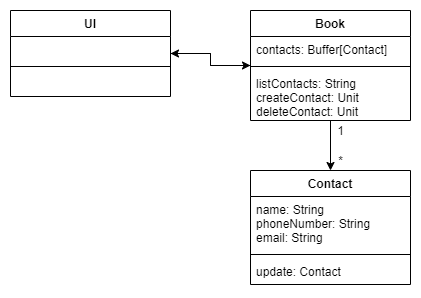

The diagram above was exported from draw.io. Its source (the exported page's mxGraphModel, read from the mxfile embedded in the PNG):
<mxGraphModel dx="1420" dy="785" grid="1" gridSize="10" guides="1" tooltips="1" connect="1" arrows="1" fold="1" page="1" pageScale="1" pageWidth="827" pageHeight="1169" math="0" shadow="0">
  <root>
    <mxCell id="WIyWlLk6GJQsqaUBKTNV-0" />
    <mxCell id="WIyWlLk6GJQsqaUBKTNV-1" parent="WIyWlLk6GJQsqaUBKTNV-0" />
    <mxCell id="E_llYtUILNRRzWhSVxr--0" value="Contact" style="swimlane;fontStyle=1;align=center;verticalAlign=top;childLayout=stackLayout;horizontal=1;startSize=26;horizontalStack=0;resizeParent=1;resizeParentMax=0;resizeLast=0;collapsible=1;marginBottom=0;" parent="WIyWlLk6GJQsqaUBKTNV-1" vertex="1">
      <mxGeometry x="240" y="160" width="160" height="114" as="geometry" />
    </mxCell>
    <mxCell id="E_llYtUILNRRzWhSVxr--1" value="name: String&#10;phoneNumber: String&#10;email: String" style="text;strokeColor=none;fillColor=none;align=left;verticalAlign=top;spacingLeft=4;spacingRight=4;overflow=hidden;rotatable=0;points=[[0,0.5],[1,0.5]];portConstraint=eastwest;" parent="E_llYtUILNRRzWhSVxr--0" vertex="1">
      <mxGeometry y="26" width="160" height="54" as="geometry" />
    </mxCell>
    <mxCell id="E_llYtUILNRRzWhSVxr--2" value="" style="line;strokeWidth=1;fillColor=none;align=left;verticalAlign=middle;spacingTop=-1;spacingLeft=3;spacingRight=3;rotatable=0;labelPosition=right;points=[];portConstraint=eastwest;" parent="E_llYtUILNRRzWhSVxr--0" vertex="1">
      <mxGeometry y="80" width="160" height="8" as="geometry" />
    </mxCell>
    <mxCell id="E_llYtUILNRRzWhSVxr--3" value="update: Contact" style="text;strokeColor=none;fillColor=none;align=left;verticalAlign=top;spacingLeft=4;spacingRight=4;overflow=hidden;rotatable=0;points=[[0,0.5],[1,0.5]];portConstraint=eastwest;" parent="E_llYtUILNRRzWhSVxr--0" vertex="1">
      <mxGeometry y="88" width="160" height="26" as="geometry" />
    </mxCell>
    <mxCell id="aHZo34xJzStsJ0b39JgD-12" style="edgeStyle=orthogonalEdgeStyle;rounded=0;orthogonalLoop=1;jettySize=auto;html=1;" edge="1" parent="WIyWlLk6GJQsqaUBKTNV-1" source="aHZo34xJzStsJ0b39JgD-0" target="aHZo34xJzStsJ0b39JgD-4">
      <mxGeometry relative="1" as="geometry" />
    </mxCell>
    <mxCell id="aHZo34xJzStsJ0b39JgD-0" value="UI" style="swimlane;fontStyle=1;align=center;verticalAlign=top;childLayout=stackLayout;horizontal=1;startSize=26;horizontalStack=0;resizeParent=1;resizeParentMax=0;resizeLast=0;collapsible=1;marginBottom=0;" vertex="1" parent="WIyWlLk6GJQsqaUBKTNV-1">
      <mxGeometry width="160" height="86" as="geometry" />
    </mxCell>
    <mxCell id="aHZo34xJzStsJ0b39JgD-1" value=" " style="text;strokeColor=none;fillColor=none;align=left;verticalAlign=top;spacingLeft=4;spacingRight=4;overflow=hidden;rotatable=0;points=[[0,0.5],[1,0.5]];portConstraint=eastwest;" vertex="1" parent="aHZo34xJzStsJ0b39JgD-0">
      <mxGeometry y="26" width="160" height="26" as="geometry" />
    </mxCell>
    <mxCell id="aHZo34xJzStsJ0b39JgD-2" value="" style="line;strokeWidth=1;fillColor=none;align=left;verticalAlign=middle;spacingTop=-1;spacingLeft=3;spacingRight=3;rotatable=0;labelPosition=right;points=[];portConstraint=eastwest;" vertex="1" parent="aHZo34xJzStsJ0b39JgD-0">
      <mxGeometry y="52" width="160" height="8" as="geometry" />
    </mxCell>
    <mxCell id="aHZo34xJzStsJ0b39JgD-3" value=" " style="text;strokeColor=none;fillColor=none;align=left;verticalAlign=top;spacingLeft=4;spacingRight=4;overflow=hidden;rotatable=0;points=[[0,0.5],[1,0.5]];portConstraint=eastwest;" vertex="1" parent="aHZo34xJzStsJ0b39JgD-0">
      <mxGeometry y="60" width="160" height="26" as="geometry" />
    </mxCell>
    <mxCell id="aHZo34xJzStsJ0b39JgD-9" style="edgeStyle=orthogonalEdgeStyle;rounded=0;orthogonalLoop=1;jettySize=auto;html=1;entryX=0.5;entryY=0;entryDx=0;entryDy=0;" edge="1" parent="WIyWlLk6GJQsqaUBKTNV-1" source="aHZo34xJzStsJ0b39JgD-4" target="E_llYtUILNRRzWhSVxr--0">
      <mxGeometry relative="1" as="geometry" />
    </mxCell>
    <mxCell id="aHZo34xJzStsJ0b39JgD-13" style="edgeStyle=orthogonalEdgeStyle;rounded=0;orthogonalLoop=1;jettySize=auto;html=1;" edge="1" parent="WIyWlLk6GJQsqaUBKTNV-1" source="aHZo34xJzStsJ0b39JgD-4" target="aHZo34xJzStsJ0b39JgD-0">
      <mxGeometry relative="1" as="geometry" />
    </mxCell>
    <mxCell id="aHZo34xJzStsJ0b39JgD-4" value="Book" style="swimlane;fontStyle=1;align=center;verticalAlign=top;childLayout=stackLayout;horizontal=1;startSize=26;horizontalStack=0;resizeParent=1;resizeParentMax=0;resizeLast=0;collapsible=1;marginBottom=0;" vertex="1" parent="WIyWlLk6GJQsqaUBKTNV-1">
      <mxGeometry x="240" width="160" height="110" as="geometry" />
    </mxCell>
    <mxCell id="aHZo34xJzStsJ0b39JgD-5" value="contacts: Buffer[Contact]" style="text;strokeColor=none;fillColor=none;align=left;verticalAlign=top;spacingLeft=4;spacingRight=4;overflow=hidden;rotatable=0;points=[[0,0.5],[1,0.5]];portConstraint=eastwest;" vertex="1" parent="aHZo34xJzStsJ0b39JgD-4">
      <mxGeometry y="26" width="160" height="26" as="geometry" />
    </mxCell>
    <mxCell id="aHZo34xJzStsJ0b39JgD-6" value="" style="line;strokeWidth=1;fillColor=none;align=left;verticalAlign=middle;spacingTop=-1;spacingLeft=3;spacingRight=3;rotatable=0;labelPosition=right;points=[];portConstraint=eastwest;" vertex="1" parent="aHZo34xJzStsJ0b39JgD-4">
      <mxGeometry y="52" width="160" height="8" as="geometry" />
    </mxCell>
    <mxCell id="aHZo34xJzStsJ0b39JgD-7" value="listContacts: String&#10;createContact: Unit&#10;deleteContact: Unit" style="text;strokeColor=none;fillColor=none;align=left;verticalAlign=top;spacingLeft=4;spacingRight=4;overflow=hidden;rotatable=0;points=[[0,0.5],[1,0.5]];portConstraint=eastwest;" vertex="1" parent="aHZo34xJzStsJ0b39JgD-4">
      <mxGeometry y="60" width="160" height="50" as="geometry" />
    </mxCell>
    <mxCell id="aHZo34xJzStsJ0b39JgD-10" value="*" style="text;html=1;align=center;verticalAlign=middle;resizable=0;points=[];autosize=1;" vertex="1" parent="WIyWlLk6GJQsqaUBKTNV-1">
      <mxGeometry x="320" y="140" width="20" height="20" as="geometry" />
    </mxCell>
    <mxCell id="aHZo34xJzStsJ0b39JgD-11" value="1" style="text;html=1;align=center;verticalAlign=middle;resizable=0;points=[];autosize=1;" vertex="1" parent="WIyWlLk6GJQsqaUBKTNV-1">
      <mxGeometry x="320" y="110" width="20" height="20" as="geometry" />
    </mxCell>
  </root>
</mxGraphModel>